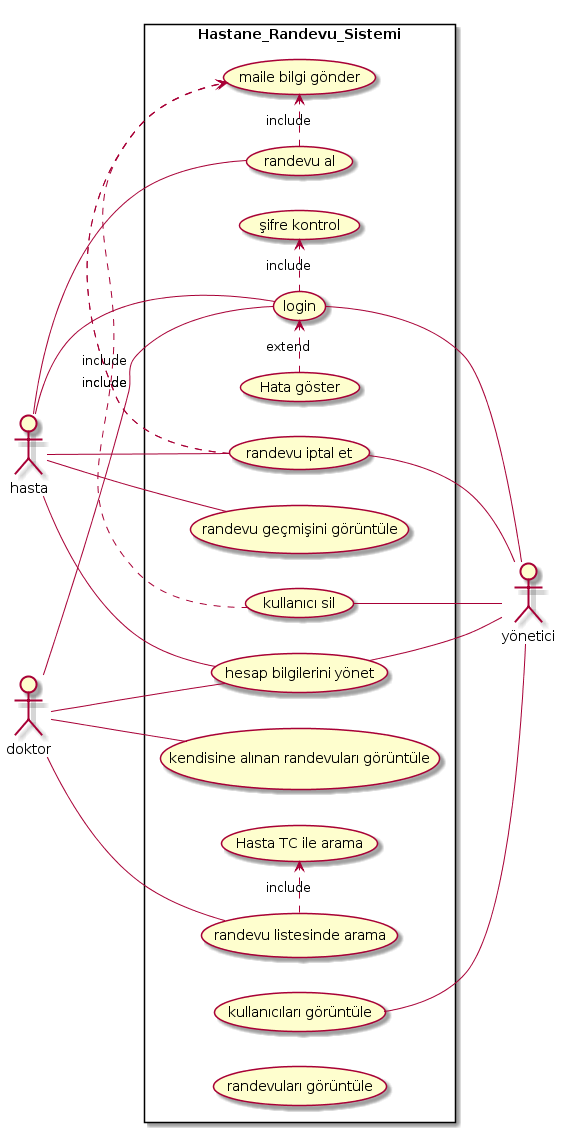

The diagram above was rendered by PlantUML. Its source (embedded in the PNG):
@startuml
left to right direction
skinparam packageStyle rectangle
actor hasta
actor doktor
actor yönetici
rectangle Hastane_Randevu_Sistemi{
  hasta -- (login)
  (login) .> (şifre kontrol) : include
  (Hata göster) .> (login) : extend
   hasta -- (randevu al)
  (randevu al) .>(maile bilgi gönder) : include
  hasta -- (randevu iptal et)
  (randevu iptal et) .> (maile bilgi gönder) :include
  hasta -- (randevu geçmişini görüntüle)
  hasta -- (hesap bilgilerini yönet)
  
  doktor -- (login)
  doktor -- (kendisine alınan randevuları görüntüle)
  doktor -- (randevu listesinde arama)
  doktor -- (hesap bilgilerini yönet)
  (randevu listesinde arama) .> (Hasta TC ile arama ) : include
  
  (login) -- yönetici
  (kullanıcıları görüntüle) --yönetici
  (kullanıcı sil) -- yönetici
  (kullanıcı sil) .> (maile bilgi gönder) : include
  (randevuları görüntüle)
  (randevu iptal et) -- yönetici
  (randevu iptal et) .> (maile bilgi gönder) : include  
  (hesap bilgilerini yönet) --yönetici
}
@enduml